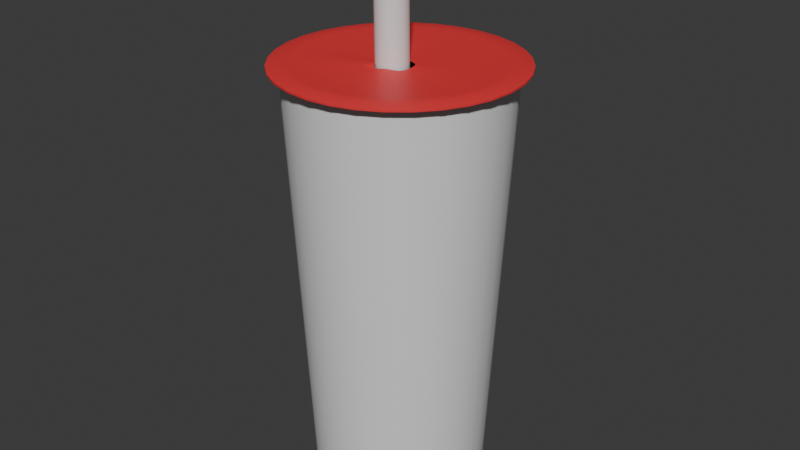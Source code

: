 # Source: milktea.blend  (saved by Blender 4.1.24; exported with 4.5.12 LTS)
import bpy
from mathutils import Matrix  # noqa: F401  (used for matrix-valued properties, if any)

bpy.ops.wm.read_factory_settings(use_empty=True)
scene = bpy.context.scene
scene.name = 'Scene'

# ---- collections
col_collection = bpy.data.collections.new('Collection'); scene.collection.children.link(col_collection)

# ---- materials (node trees are filled in below, after node groups)
mat_x = bpy.data.materials.new('材质')
mat_x.use_transparent_shadow = False
mat_001 = bpy.data.materials.new('材质.001')
mat_001.use_transparent_shadow = False

# ---- material node trees
mat_x.use_nodes = True; mat_x.node_tree.nodes.clear()
_N = mat_x.node_tree.nodes; _L = mat_x.node_tree.links
n0 = _N.new('ShaderNodeBsdfPrincipled'); n0.name = '原理化BSDF'; n0.location = (10, 300)
n1 = _N.new('ShaderNodeOutputMaterial'); n1.name = '材质输出'; n1.location = (300, 300)
_L.new(n0.outputs[0], n1.inputs[0])
n1.is_active_output = True
mat_001.use_nodes = True; mat_001.node_tree.nodes.clear()
_N = mat_001.node_tree.nodes; _L = mat_001.node_tree.links
n0 = _N.new('ShaderNodeBsdfPrincipled'); n0.name = '原理化BSDF'; n0.location = (10, 300)
n0.inputs[0].default_value = (0.8003, 0.03462, 0.04121, 1.0)
n1 = _N.new('ShaderNodeOutputMaterial'); n1.name = '材质输出'; n1.location = (300, 300)
_L.new(n0.outputs[0], n1.inputs[0])
n1.is_active_output = True

# ---- world
world_world = bpy.data.worlds.new('World'); scene.world = world_world
world_world.use_nodes = True; world_world.node_tree.nodes.clear()
_N = world_world.node_tree.nodes; _L = world_world.node_tree.links
n0 = _N.new('ShaderNodeOutputWorld'); n0.name = 'World Output'; n0.location = (300, 300)
n1 = _N.new('ShaderNodeBackground'); n1.name = 'Background'; n1.location = (10, 300)
n1.inputs[0].default_value = (0.05088, 0.05088, 0.05088, 1.0)
_L.new(n1.outputs[0], n0.inputs[0])
n0.is_active_output = True
world_world.color = (0.05088, 0.05088, 0.05088)
world_world.use_sun_shadow = False
world_world.sun_shadow_jitter_overblur = 0.0

# ---- meshes
me_x = bpy.data.meshes.new('柱体')
me_x.from_pydata([(0.0, 0.2514, -0.5407), (1.597e-09, 0.314, 0.7293), (0.04905, 0.2466, -0.5407), (0.06127, 0.308, 0.7293), (0.09622, 0.2323, -0.5407), (0.1202, 0.2901, 0.7293), (0.1397, 0.2091, -0.5407), (0.1745, 0.2611, 0.7293), (0.1778, 0.1778, -0.5407), (0.2221, 0.2221, 0.7293), (0.2091, 0.1397, -0.5407), (0.2611, 0.1745, 0.7293), (0.2323, 0.09622, -0.5407), (0.2901, 0.1202, 0.7293), (0.2466, 0.04905, -0.5407), (0.308, 0.06127, 0.7293), (0.2514, 0.0, -0.5407), (0.314, 0.0, 0.7293), (0.2466, -0.04905, -0.5407), (0.308, -0.06127, 0.7293), (0.2323, -0.09622, -0.5407), (0.2901, -0.1202, 0.7293), (0.2091, -0.1397, -0.5407), (0.2611, -0.1745, 0.7293), (0.1778, -0.1778, -0.5407), (0.2221, -0.2221, 0.7293), (0.1397, -0.2091, -0.5407), (0.1745, -0.2611, 0.7293), (0.09622, -0.2323, -0.5407), (0.1202, -0.2901, 0.7293), (0.04905, -0.2466, -0.5407), (0.06127, -0.308, 0.7293), (0.0, -0.2514, -0.5407), (1.597e-09, -0.314, 0.7293), (-0.04905, -0.2466, -0.5407), (-0.06127, -0.308, 0.7293), (-0.09622, -0.2323, -0.5407), (-0.1202, -0.2901, 0.7293), (-0.1397, -0.2091, -0.5407), (-0.1745, -0.2611, 0.7293), (-0.1778, -0.1778, -0.5407), (-0.2221, -0.2221, 0.7293), (-0.2091, -0.1397, -0.5407), (-0.2611, -0.1745, 0.7293), (-0.2323, -0.09622, -0.5407), (-0.2901, -0.1202, 0.7293), (-0.2466, -0.04905, -0.5407), (-0.308, -0.06127, 0.7293), (-0.2514, 0.0, -0.5407), (-0.314, 0.0, 0.7293), (-0.2466, 0.04905, -0.5407), (-0.308, 0.06127, 0.7293), (-0.2323, 0.09622, -0.5407), (-0.2901, 0.1202, 0.7293), (-0.2091, 0.1397, -0.5407), (-0.2611, 0.1745, 0.7293), (-0.1778, 0.1778, -0.5407), (-0.2221, 0.2221, 0.7293), (-0.1397, 0.2091, -0.5407), (-0.1745, 0.2611, 0.7293), (-0.09622, 0.2323, -0.5407), (-0.1202, 0.2901, 0.7293), (-0.04905, 0.2466, -0.5407), (-0.06127, 0.308, 0.7293), (0.02171, 0.009678, 0.7419), (0.01189, 0.01079, 0.7405), (0.0305, 0.007042, 0.7419), (0.03904, 0.004026, 0.7418), (0.04746, 4.803e-05, 0.7424), (0.05532, -0.006165, 0.7433), (0.06096, -0.01611, 0.7437), (0.06391, -0.02827, 0.7434), (0.06416, -0.04063, 0.7427), (0.06289, -0.05136, 0.7425), (0.05993, -0.06111, 0.7425), (0.05467, -0.0701, 0.7429), (0.04641, -0.07798, 0.7445), (0.03646, -0.08445, 0.7463), (0.02647, -0.08926, 0.7471), (0.01771, -0.09221, 0.7463), (0.009638, -0.09321, 0.7445), (0.001292, -0.09221, 0.7429), (-0.007395, -0.08926, 0.743), (-0.01394, -0.08445, 0.7449), (-0.019, -0.07798, 0.7471), (-0.02411, -0.0701, 0.7481), (-0.03027, -0.06111, 0.7471), (-0.03605, -0.05136, 0.7449), (-0.0395, -0.04121, 0.743), (-0.03958, -0.03139, 0.7423), (-0.03848, -0.02292, 0.7412), (-0.03584, -0.01543, 0.7395), (-0.03044, -0.008287, 0.7373), (-0.02149, -0.001076, 0.736), (-0.01032, 0.005232, 0.7364), (0.00128, 0.009466, 0.7383), (0.0675, 0.3394, 0.7318), (1.445e-09, 0.346, 0.7318), (0.1324, 0.3197, 0.7318), (0.1922, 0.2877, 0.7318), (0.2447, 0.2447, 0.7318), (0.2877, 0.1922, 0.7318), (0.3197, 0.1324, 0.7318), (0.3394, 0.0675, 0.7318), (0.346, 0.0, 0.7318), (0.3394, -0.0675, 0.7318), (0.3197, -0.1324, 0.7318), (0.2877, -0.1922, 0.7318), (0.2447, -0.2447, 0.7318), (0.1922, -0.2877, 0.7318), (0.1324, -0.3197, 0.7318), (0.0675, -0.3394, 0.7318), (1.445e-09, -0.346, 0.7318), (-0.0675, -0.3394, 0.7318), (-0.1324, -0.3197, 0.7318), (-0.1922, -0.2877, 0.7318), (-0.2447, -0.2447, 0.7318), (-0.2877, -0.1922, 0.7318), (-0.3197, -0.1324, 0.7318), (-0.3394, -0.0675, 0.7318), (-0.346, 0.0, 0.7318), (-0.3394, 0.0675, 0.7318), (-0.3197, 0.1324, 0.7318), (-0.2877, 0.1922, 0.7318), (-0.2447, 0.2447, 0.7318), (-0.1922, 0.2877, 0.7318), (-0.1324, 0.3197, 0.7318), (-0.0675, 0.3394, 0.7318), (0.0675, 0.3394, 0.7365), (1.486e-09, 0.346, 0.7365), (0.1324, 0.3197, 0.7365), (0.1922, 0.2877, 0.7365), (0.2447, 0.2447, 0.7365), (0.2877, 0.1922, 0.7365), (0.3197, 0.1324, 0.7365), (0.3394, 0.0675, 0.7365), (0.346, 0.0, 0.7365), (0.3394, -0.0675, 0.7365), (0.3197, -0.1324, 0.7365), (0.2877, -0.1922, 0.7365), (0.2447, -0.2447, 0.7365), (0.1922, -0.2877, 0.7365), (0.1324, -0.3197, 0.7365), (0.0675, -0.3394, 0.7365), (1.486e-09, -0.346, 0.7365), (-0.0675, -0.3394, 0.7365), (-0.1324, -0.3197, 0.7365), (-0.1922, -0.2877, 0.7365), (-0.2447, -0.2447, 0.7365), (-0.2877, -0.1922, 0.7365), (-0.3197, -0.1324, 0.7365), (-0.3394, -0.0675, 0.7365), (-0.346, 0.0, 0.7365), (-0.3394, 0.0675, 0.7365), (-0.3197, 0.1324, 0.7365), (-0.2877, 0.1922, 0.7365), (-0.2447, 0.2447, 0.7365), (-0.1922, 0.2877, 0.7365), (-0.1324, 0.3197, 0.7365), (-0.0675, 0.3394, 0.7365), (0.06127, 0.308, 0.7442), (1.638e-09, 0.314, 0.7442), (0.1202, 0.2901, 0.7442), (0.1745, 0.2611, 0.7442), (0.2221, 0.2221, 0.7442), (0.2611, 0.1745, 0.7442), (0.2901, 0.1202, 0.7442), (0.308, 0.06127, 0.7442), (0.314, 0.0, 0.7442), (0.308, -0.06127, 0.7442), (0.2901, -0.1202, 0.7442), (0.2611, -0.1745, 0.7442), (0.2221, -0.2221, 0.7442), (0.1745, -0.2611, 0.7442), (0.1202, -0.2901, 0.7442), (0.06127, -0.308, 0.7442), (1.638e-09, -0.314, 0.7442), (-0.06127, -0.308, 0.7442), (-0.1202, -0.2901, 0.7442), (-0.1745, -0.2611, 0.7442), (-0.2221, -0.2221, 0.7442), (-0.2611, -0.1745, 0.7442), (-0.2901, -0.1202, 0.7442), (-0.308, -0.06127, 0.7442), (-0.314, 0.0, 0.7442), (-0.308, 0.06127, 0.7442), (-0.2901, 0.1202, 0.7442), (-0.2611, 0.1745, 0.7442), (-0.2221, 0.2221, 0.7442), (-0.1745, 0.2611, 0.7442), (-0.1202, 0.2901, 0.7442), (-0.06127, 0.308, 0.7442), (0.02171, 0.009678, 0.7419), (0.01189, 0.01079, 0.7405), (0.0305, 0.007042, 0.7419), (0.03904, 0.004026, 0.7418), (0.04746, 4.803e-05, 0.7424), (0.05532, -0.006165, 0.7433), (0.06096, -0.01611, 0.7437), (0.06391, -0.02827, 0.7434), (0.06416, -0.04063, 0.7427), (0.06289, -0.05136, 0.7425), (0.05993, -0.06111, 0.7425), (0.05467, -0.0701, 0.7429), (0.04641, -0.07798, 0.7445), (0.03646, -0.08445, 0.7463), (0.02647, -0.08926, 0.7471), (0.01771, -0.09221, 0.7463), (0.009638, -0.09321, 0.7445), (0.001292, -0.09221, 0.7429), (-0.007395, -0.08926, 0.743), (-0.01394, -0.08445, 0.7449), (-0.019, -0.07798, 0.7471), (-0.02411, -0.0701, 0.7481), (-0.03027, -0.06111, 0.7471), (-0.03605, -0.05136, 0.7449), (-0.0395, -0.04121, 0.743), (-0.03958, -0.03139, 0.7423), (-0.03848, -0.02292, 0.7412), (-0.03584, -0.01543, 0.7395), (-0.03044, -0.008287, 0.7373), (-0.02149, -0.001076, 0.736), (-0.01032, 0.005232, 0.7364), (0.00128, 0.009466, 0.7383), (0.001198, 0.2835, 0.7442), (0.05732, 0.278, 0.7442), (0.1113, 0.2616, 0.7442), (0.161, 0.235, 0.7442), (0.2046, 0.1992, 0.7442), (0.2404, 0.1557, 0.7442), (0.267, 0.1059, 0.7442), (0.2833, 0.05197, 0.7442), (0.2888, -0.004152, 0.7442), (0.2833, -0.06027, 0.7442), (0.267, -0.1142, 0.7442), (0.2404, -0.164, 0.7442), (0.2046, -0.2075, 0.7442), (0.161, -0.2433, 0.7442), (0.1113, -0.2699, 0.7442), (0.05732, -0.2863, 0.7442), (0.001198, -0.2918, 0.7442), (-0.05492, -0.2863, 0.7442), (-0.1089, -0.2699, 0.7442), (-0.1586, -0.2433, 0.7442), (-0.2022, -0.2075, 0.7442), (-0.238, -0.164, 0.7442), (-0.2646, -0.1142, 0.7442), (-0.2809, -0.06027, 0.7442), (-0.2865, -0.004152, 0.7442), (-0.2809, 0.05197, 0.7442), (-0.2646, 0.1059, 0.7442), (-0.238, 0.1557, 0.7442), (-0.2022, 0.1992, 0.7442), (-0.1586, 0.235, 0.7442), (-0.1089, 0.2616, 0.7442), (-0.05492, 0.278, 0.7442), (0.002483, 0.2507, 0.7425), (0.05307, 0.2457, 0.7425), (0.1017, 0.231, 0.7425), (0.1466, 0.207, 0.7425), (0.1858, 0.1748, 0.7425), (0.2181, 0.1355, 0.7425), (0.2421, 0.09063, 0.7425), (0.2568, 0.04198, 0.7425), (0.2618, -0.008607, 0.7425), (0.2568, -0.0592, 0.7425), (0.2421, -0.1078, 0.7425), (0.2181, -0.1527, 0.7425), (0.1858, -0.192, 0.7425), (0.1466, -0.2242, 0.7425), (0.1017, -0.2482, 0.7425), (0.05307, -0.2629, 0.7425), (0.002483, -0.2679, 0.7425), (-0.04811, -0.2629, 0.7425), (-0.09675, -0.2482, 0.7425), (-0.1416, -0.2242, 0.7425), (-0.1809, -0.192, 0.7425), (-0.2131, -0.1527, 0.7425), (-0.2371, -0.1078, 0.7425), (-0.2519, -0.0592, 0.7425), (-0.2568, -0.008607, 0.7425), (-0.2519, 0.04198, 0.7425), (-0.2371, 0.09063, 0.7425), (-0.2131, 0.1355, 0.7425), (-0.1809, 0.1748, 0.7425), (-0.1416, 0.207, 0.7425), (-0.09675, 0.231, 0.7425), (-0.04811, 0.2457, 0.7425), (0.01077, 0.03942, 0.7425), (0.02574, 0.03794, 0.7425), (0.04013, 0.03358, 0.7425), (0.05317, 0.02641, 0.7424), (0.06447, 0.01698, 0.7422), (0.07439, 0.005993, 0.7425), (0.08185, -0.007365, 0.7427), (0.08605, -0.02232, 0.7425), (0.08751, -0.03732, 0.7425), (0.08603, -0.05229, 0.7425), (0.08167, -0.06669, 0.7425), (0.07457, -0.07996, 0.7425), (0.0649, -0.09159, 0.7426), (0.05205, -0.1011, 0.7437), (0.03798, -0.1082, 0.7444), (0.02428, -0.1126, 0.7438), (0.01057, -0.1141, 0.7427), (-0.004204, -0.1126, 0.7425), (-0.0186, -0.1082, 0.7425), (-0.03139, -0.1011, 0.7429), (-0.04166, -0.09159, 0.7439), (-0.05098, -0.07996, 0.7441), (-0.05929, -0.06669, 0.7432), (-0.0645, -0.05229, 0.7425), (-0.06597, -0.03732, 0.7425), (-0.0645, -0.02235, 0.7425), (-0.06015, -0.007969, 0.7425), (-0.05356, 0.004956, 0.7422), (-0.04423, 0.01644, 0.7421), (-0.03215, 0.02629, 0.742), (-0.0186, 0.03358, 0.7419), (-0.004204, 0.03794, 0.7422), (0.01133, 0.0251, 0.7416), (0.02389, 0.02387, 0.7425), (0.03537, 0.02001, 0.7422), (0.04571, 0.0147, 0.7418), (0.05575, 0.008822, 0.7422), (0.06483, 0.0006122, 0.743), (0.07151, -0.01123, 0.7433), (0.07508, -0.02527, 0.743), (0.07572, -0.03923, 0.7425), (0.07446, -0.05183, 0.7425), (0.0708, -0.0639, 0.7425), (0.06484, -0.07503, 0.7425), (0.05564, -0.08478, 0.7436), (0.04385, -0.09279, 0.7453), (0.03167, -0.09874, 0.7462), (0.02057, -0.1024, 0.7454), (0.01004, -0.1036, 0.7436), (-0.001248, -0.1024, 0.7425), (-0.01317, -0.09874, 0.7426), (-0.02234, -0.09279, 0.7441), (-0.02957, -0.08478, 0.7461), (-0.03674, -0.07503, 0.7468), (-0.04438, -0.0639, 0.7454), (-0.05064, -0.05183, 0.7434), (-0.05304, -0.03927, 0.7425), (-0.05184, -0.02674, 0.7425), (-0.0494, -0.0155, 0.7418), (-0.04519, -0.005574, 0.7408), (-0.0379, 0.003684, 0.7394), (-0.02714, 0.01238, 0.7385), (-0.01423, 0.01956, 0.7388), (-0.00123, 0.02387, 0.7401)], [], [(0, 1, 3, 2), (2, 3, 5, 4), (4, 5, 7, 6), (6, 7, 9, 8), (8, 9, 11, 10), (10, 11, 13, 12), (12, 13, 15, 14), (14, 15, 17, 16), (16, 17, 19, 18), (18, 19, 21, 20), (20, 21, 23, 22), (22, 23, 25, 24), (24, 25, 27, 26), (26, 27, 29, 28), (28, 29, 31, 30), (30, 31, 33, 32), (32, 33, 35, 34), (34, 35, 37, 36), (36, 37, 39, 38), (38, 39, 41, 40), (40, 41, 43, 42), (42, 43, 45, 44), (44, 45, 47, 46), (46, 47, 49, 48), (48, 49, 51, 50), (50, 51, 53, 52), (52, 53, 55, 54), (54, 55, 57, 56), (56, 57, 59, 58), (58, 59, 61, 60), (23, 21, 106, 107), (60, 61, 63, 62), (62, 63, 1, 0), (0, 2, 4, 6, 8, 10, 12, 14, 16, 18, 20, 22, 24, 26, 28, 30, 32, 34, 36, 38, 40, 42, 44, 46, 48, 50, 52, 54, 56, 58, 60, 62), (88, 87, 215, 216), (174, 175, 143, 142), (5, 3, 96, 98), (57, 55, 123, 124), (173, 174, 142, 141), (39, 37, 114, 115), (172, 173, 141, 140), (21, 19, 105, 106), (171, 172, 140, 139), (55, 53, 122, 123), (170, 171, 139, 138), (3, 1, 97, 96), (37, 35, 113, 114), (169, 170, 138, 137), (19, 17, 104, 105), (168, 169, 137, 136), (53, 51, 121, 122), (167, 168, 136, 135), (35, 33, 112, 113), (166, 167, 135, 134), (17, 15, 103, 104), (165, 166, 134, 133), (191, 161, 129, 159), (51, 49, 120, 121), (164, 165, 133, 132), (190, 191, 159, 158), (33, 31, 111, 112), (163, 164, 132, 131), (189, 190, 158, 157), (15, 13, 102, 103), (162, 163, 131, 130), (188, 189, 157, 156), (115, 114, 146, 147), (124, 123, 155, 156), (102, 101, 133, 134), (111, 110, 142, 143), (120, 119, 151, 152), (98, 96, 128, 130), (107, 106, 138, 139), (116, 115, 147, 148), (125, 124, 156, 157), (103, 102, 134, 135), (112, 111, 143, 144), (121, 120, 152, 153), (99, 98, 130, 131), (108, 107, 139, 140), (117, 116, 148, 149), (126, 125, 157, 158), (104, 103, 135, 136), (113, 112, 144, 145), (122, 121, 153, 154), (100, 99, 131, 132), (109, 108, 140, 141), (118, 117, 149, 150), (127, 126, 158, 159), (105, 104, 136, 137), (114, 113, 145, 146), (123, 122, 154, 155), (101, 100, 132, 133), (110, 109, 141, 142), (119, 118, 150, 151), (96, 97, 129, 128), (97, 127, 159, 129), (106, 105, 137, 138), (175, 176, 144, 143), (41, 39, 115, 116), (176, 177, 145, 144), (59, 57, 124, 125), (7, 5, 98, 99), (177, 178, 146, 145), (25, 23, 107, 108), (178, 179, 147, 146), (43, 41, 116, 117), (179, 180, 148, 147), (61, 59, 125, 126), (9, 7, 99, 100), (180, 181, 149, 148), (27, 25, 108, 109), (181, 182, 150, 149), (45, 43, 117, 118), (182, 183, 151, 150), (63, 61, 126, 127), (11, 9, 100, 101), (183, 184, 152, 151), (29, 27, 109, 110), (184, 185, 153, 152), (47, 45, 118, 119), (185, 186, 154, 153), (1, 63, 127, 97), (13, 11, 101, 102), (186, 187, 155, 154), (161, 160, 128, 129), (31, 29, 110, 111), (187, 188, 156, 155), (160, 162, 130, 128), (49, 47, 119, 120), (224, 225, 160, 161), (225, 226, 162, 160), (226, 227, 163, 162), (227, 228, 164, 163), (228, 229, 165, 164), (229, 230, 166, 165), (230, 231, 167, 166), (231, 232, 168, 167), (232, 233, 169, 168), (233, 234, 170, 169), (234, 235, 171, 170), (235, 236, 172, 171), (236, 237, 173, 172), (237, 238, 174, 173), (238, 239, 175, 174), (239, 240, 176, 175), (240, 241, 177, 176), (241, 242, 178, 177), (242, 243, 179, 178), (243, 244, 180, 179), (244, 245, 181, 180), (245, 246, 182, 181), (246, 247, 183, 182), (247, 248, 184, 183), (248, 249, 185, 184), (249, 250, 186, 185), (250, 251, 187, 186), (251, 252, 188, 187), (252, 253, 189, 188), (253, 254, 190, 189), (254, 255, 191, 190), (255, 224, 161, 191), (75, 74, 202, 203), (89, 88, 216, 217), (76, 75, 203, 204), (90, 89, 217, 218), (77, 76, 204, 205), (91, 90, 218, 219), (78, 77, 205, 206), (64, 65, 193, 192), (92, 91, 219, 220), (79, 78, 206, 207), (66, 64, 192, 194), (93, 92, 220, 221), (80, 79, 207, 208), (67, 66, 194, 195), (94, 93, 221, 222), (81, 80, 208, 209), (68, 67, 195, 196), (95, 94, 222, 223), (82, 81, 209, 210), (69, 68, 196, 197), (65, 95, 223, 193), (83, 82, 210, 211), (70, 69, 197, 198), (84, 83, 211, 212), (71, 70, 198, 199), (85, 84, 212, 213), (72, 71, 199, 200), (86, 85, 213, 214), (73, 72, 200, 201), (87, 86, 214, 215), (74, 73, 201, 202), (287, 256, 224, 255), (286, 287, 255, 254), (285, 286, 254, 253), (284, 285, 253, 252), (283, 284, 252, 251), (282, 283, 251, 250), (281, 282, 250, 249), (280, 281, 249, 248), (279, 280, 248, 247), (278, 279, 247, 246), (277, 278, 246, 245), (276, 277, 245, 244), (275, 276, 244, 243), (274, 275, 243, 242), (273, 274, 242, 241), (272, 273, 241, 240), (271, 272, 240, 239), (270, 271, 239, 238), (269, 270, 238, 237), (268, 269, 237, 236), (267, 268, 236, 235), (266, 267, 235, 234), (265, 266, 234, 233), (264, 265, 233, 232), (263, 264, 232, 231), (262, 263, 231, 230), (261, 262, 230, 229), (260, 261, 229, 228), (259, 260, 228, 227), (258, 259, 227, 226), (257, 258, 226, 225), (256, 257, 225, 224), (288, 289, 257, 256), (289, 290, 258, 257), (290, 291, 259, 258), (291, 292, 260, 259), (292, 293, 261, 260), (293, 294, 262, 261), (294, 295, 263, 262), (295, 296, 264, 263), (296, 297, 265, 264), (297, 298, 266, 265), (298, 299, 267, 266), (299, 300, 268, 267), (300, 301, 269, 268), (301, 302, 270, 269), (302, 303, 271, 270), (303, 304, 272, 271), (304, 305, 273, 272), (305, 306, 274, 273), (306, 307, 275, 274), (307, 308, 276, 275), (308, 309, 277, 276), (309, 310, 278, 277), (310, 311, 279, 278), (311, 312, 280, 279), (312, 313, 281, 280), (313, 314, 282, 281), (314, 315, 283, 282), (315, 316, 284, 283), (316, 317, 285, 284), (317, 318, 286, 285), (318, 319, 287, 286), (319, 288, 256, 287), (351, 320, 288, 319), (350, 351, 319, 318), (349, 350, 318, 317), (348, 349, 317, 316), (347, 348, 316, 315), (346, 347, 315, 314), (345, 346, 314, 313), (344, 345, 313, 312), (343, 344, 312, 311), (342, 343, 311, 310), (341, 342, 310, 309), (340, 341, 309, 308), (339, 340, 308, 307), (338, 339, 307, 306), (337, 338, 306, 305), (336, 337, 305, 304), (335, 336, 304, 303), (334, 335, 303, 302), (333, 334, 302, 301), (332, 333, 301, 300), (331, 332, 300, 299), (330, 331, 299, 298), (329, 330, 298, 297), (328, 329, 297, 296), (327, 328, 296, 295), (326, 327, 295, 294), (325, 326, 294, 293), (324, 325, 293, 292), (323, 324, 292, 291), (322, 323, 291, 290), (321, 322, 290, 289), (320, 321, 289, 288), (65, 64, 321, 320), (64, 66, 322, 321), (66, 67, 323, 322), (67, 68, 324, 323), (68, 69, 325, 324), (69, 70, 326, 325), (70, 71, 327, 326), (71, 72, 328, 327), (72, 73, 329, 328), (73, 74, 330, 329), (74, 75, 331, 330), (75, 76, 332, 331), (76, 77, 333, 332), (77, 78, 334, 333), (78, 79, 335, 334), (79, 80, 336, 335), (80, 81, 337, 336), (81, 82, 338, 337), (82, 83, 339, 338), (83, 84, 340, 339), (84, 85, 341, 340), (85, 86, 342, 341), (86, 87, 343, 342), (87, 88, 344, 343), (88, 89, 345, 344), (89, 90, 346, 345), (90, 91, 347, 346), (91, 92, 348, 347), (92, 93, 349, 348), (93, 94, 350, 349), (94, 95, 351, 350), (95, 65, 320, 351)])
me_x.polygons.foreach_set('use_smooth', [True] * 321)
me_x.polygons.foreach_set('material_index', [0, 0, 0, 0, 0, 0, 0, 0, 0, 0, 0, 0, 0, 0, 0, 0, 0, 0, 0, 0, 0, 0, 0, 0, 0, 0, 0, 0, 0, 0, 1, 0, 0, 0, 0, 1, 1, 1, 1, 1, 1, 1, 1, 1, 1, 1, 1, 1, 1, 1, 1, 1, 1, 1, 1, 1, 1, 1, 1, 1, 1, 1, 1, 1, 1, 1, 1, 1, 1, 1, 1, 1, 1, 1, 1, 1, 1, 1, 1, 1, 1, 1, 1, 1, 1, 1, 1, 1, 1, 1, 1, 1, 1, 1, 1, 1, 1, 1, 1, 1, 1, 1, 1, 1, 1, 1, 1, 1, 1, 1, 1, 1, 1, 1, 1, 1, 1, 1, 1, 1, 1, 1, 1, 1, 1, 1, 1, 1, 1, 1, 1, 1, 1, 1, 1, 1, 1, 1, 1, 1, 1, 1, 1, 1, 1, 1, 1, 1, 1, 1, 1, 1, 1, 1, 1, 1, 1, 1, 1, 1, 1, 1, 0, 0, 0, 0, 0, 0, 0, 0, 0, 0, 0, 0, 0, 0, 0, 0, 0, 0, 0, 0, 0, 0, 0, 0, 0, 0, 0, 0, 0, 0, 0, 1, 1, 1, 1, 1, 1, 1, 1, 1, 1, 1, 1, 1, 1, 1, 1, 1, 1, 1, 1, 1, 1, 1, 1, 1, 1, 1, 1, 1, 1, 1, 1, 1, 1, 1, 1, 1, 1, 1, 1, 1, 1, 1, 1, 1, 1, 1, 1, 1, 1, 1, 1, 1, 1, 1, 1, 1, 1, 1, 1, 1, 1, 1, 1, 1, 1, 1, 1, 1, 1, 1, 1, 1, 1, 1, 1, 1, 1, 1, 1, 1, 1, 1, 1, 1, 1, 1, 1, 1, 1, 1, 1, 1, 1, 1, 1, 1, 1, 1, 1, 1, 1, 1, 1, 1, 1, 1, 1, 1, 1, 1, 1, 1, 1, 1, 1, 1, 1, 1, 1, 1, 1, 1, 1, 1, 1, 1, 1])
_uv = me_x.uv_layers.new(name='UV 贴图')
_uv.uv.foreach_set('vector', [1.0, 0.5, 1.0, 1.0, 0.9688, 1.0, 0.9688, 0.5, 0.9688, 0.5, 0.9688, 1.0, 0.9375, 1.0, 0.9375, 0.5, 0.9375, 0.5, 0.9375, 1.0, 0.9062, 1.0, 0.9062, 0.5, 0.9062, 0.5, 0.9062, 1.0, 0.875, 1.0, 0.875, 0.5, 0.875, 0.5, 0.875, 1.0, 0.8438, 1.0, 0.8438, 0.5, 0.8438, 0.5, 0.8438, 1.0, 0.8125, 1.0, 0.8125, 0.5, 0.8125, 0.5, 0.8125, 1.0, 0.7812, 1.0, 0.7812, 0.5, 0.7812, 0.5, 0.7812, 1.0, 0.75, 1.0, 0.75, 0.5, 0.75, 0.5, 0.75, 1.0, 0.7188, 1.0, 0.7188, 0.5, 0.7188, 0.5, 0.7188, 1.0, 0.6875, 1.0, 0.6875, 0.5, 0.6875, 0.5, 0.6875, 1.0, 0.6562, 1.0, 0.6562, 0.5, 0.6562, 0.5, 0.6562, 1.0, 0.625, 1.0, 0.625, 0.5, 0.625, 0.5, 0.625, 1.0, 0.5938, 1.0, 0.5938, 0.5, 0.5938, 0.5, 0.5938, 1.0, 0.5625, 1.0, 0.5625, 0.5, 0.5625, 0.5, 0.5625, 1.0, 0.5312, 1.0, 0.5312, 0.5, 0.5312, 0.5, 0.5312, 1.0, 0.5, 1.0, 0.5, 0.5, 0.5, 0.5, 0.5, 1.0, 0.4688, 1.0, 0.4688, 0.5, 0.4688, 0.5, 0.4688, 1.0, 0.4375, 1.0, 0.4375, 0.5, 0.4375, 0.5, 0.4375, 1.0, 0.4062, 1.0, 0.4062, 0.5, 0.4062, 0.5, 0.4062, 1.0, 0.375, 1.0, 0.375, 0.5, 0.375, 0.5, 0.375, 1.0, 0.3438, 1.0, 0.3438, 0.5, 0.3438, 0.5, 0.3438, 1.0, 0.3125, 1.0, 0.3125, 0.5, 0.3125, 0.5, 0.3125, 1.0, 0.2812, 1.0, 0.2812, 0.5, 0.2812, 0.5, 0.2812, 1.0, 0.25, 1.0, 0.25, 0.5, 0.25, 0.5, 0.25, 1.0, 0.2188, 1.0, 0.2188, 0.5, 0.2188, 0.5, 0.2188, 1.0, 0.1875, 1.0, 0.1875, 0.5, 0.1875, 0.5, 0.1875, 1.0, 0.1562, 1.0, 0.1562, 0.5, 0.1562, 0.5, 0.1562, 1.0, 0.125, 1.0, 0.125, 0.5, 0.125, 0.5, 0.125, 1.0, 0.09375, 1.0, 0.09375, 0.5, 0.09375, 0.5, 0.09375, 1.0, 0.0625, 1.0, 0.0625, 0.5, 0.6562, 1.0, 0.6875, 1.0, 0.6875, 1.0, 0.6562, 1.0, 0.0625, 0.5, 0.0625, 1.0, 0.03125, 1.0, 0.03125, 0.5, 0.03125, 0.5, 0.03125, 1.0, 0.0, 1.0, 0.0, 0.5, 0.75, 0.49, 0.7968, 0.4854, 0.8418, 0.4717, 0.8833, 0.4496, 0.9197, 0.4197, 0.9496, 0.3833, 0.9717, 0.3418, 0.9854, 0.2968, 0.99, 0.25, 0.9854, 0.2032, 0.9717, 0.1582, 0.9496, 0.1167, 0.9197, 0.08029, 0.8833, 0.05045, 0.8418, 0.02827, 0.7968, 0.01461, 0.75, 0.01, 0.7032, 0.01461, 0.6582, 0.02827, 0.6167, 0.05045, 0.5803, 0.08029, 0.5504, 0.1167, 0.5283, 0.1582, 0.5146, 0.2032, 0.51, 0.25, 0.5146, 0.2968, 0.5283, 0.3418, 0.5504, 0.3833, 0.5803, 0.4197, 0.6167, 0.4496, 0.6582, 0.4717, 0.7032, 0.4854, 0.2103, 0.25, 0.211, 0.2422, 0.211, 0.2422, 0.2103, 0.25, 0.3418, 0.02827, 0.2968, 0.01461, 0.2968, 0.01461, 0.3418, 0.02827, 0.9375, 1.0, 0.9688, 1.0, 0.9688, 1.0, 0.9375, 1.0, 0.125, 1.0, 0.1562, 1.0, 0.1562, 1.0, 0.125, 1.0, 0.3833, 0.05045, 0.3418, 0.02827, 0.3418, 0.02827, 0.3833, 0.05045, 0.4062, 1.0, 0.4375, 1.0, 0.4375, 1.0, 0.4062, 1.0, 0.4197, 0.08029, 0.3833, 0.05045, 0.3833, 0.05045, 0.4197, 0.08029, 0.6875, 1.0, 0.7188, 1.0, 0.7188, 1.0, 0.6875, 1.0, 0.4496, 0.1167, 0.4197, 0.08029, 0.4197, 0.08029, 0.4496, 0.1167, 0.1562, 1.0, 0.1875, 1.0, 0.1875, 1.0, 0.1562, 1.0, 0.4717, 0.1582, 0.4496, 0.1167, 0.4496, 0.1167, 0.4717, 0.1582, 0.9688, 1.0, 1.0, 1.0, 1.0, 1.0, 0.9688, 1.0, 0.4375, 1.0, 0.4688, 1.0, 0.4688, 1.0, 0.4375, 1.0, 0.4854, 0.2032, 0.4717, 0.1582, 0.4717, 0.1582, 0.4854, 0.2032, 0.7188, 1.0, 0.75, 1.0, 0.75, 1.0, 0.7188, 1.0, 0.49, 0.25, 0.4854, 0.2032, 0.4854, 0.2032, 0.49, 0.25, 0.1875, 1.0, 0.2188, 1.0, 0.2188, 1.0, 0.1875, 1.0, 0.4854, 0.2968, 0.49, 0.25, 0.49, 0.25, 0.4854, 0.2968, 0.4688, 1.0, 0.5, 1.0, 0.5, 1.0, 0.4688, 1.0, 0.4717, 0.3418, 0.4854, 0.2968, 0.4854, 0.2968, 0.4717, 0.3418, 0.75, 1.0, 0.7812, 1.0, 0.7812, 1.0, 0.75, 1.0, 0.4496, 0.3833, 0.4717, 0.3418, 0.4717, 0.3418, 0.4496, 0.3833, 0.2032, 0.4854, 0.25, 0.49, 0.25, 0.49, 0.2032, 0.4854, 0.2188, 1.0, 0.25, 1.0, 0.25, 1.0, 0.2188, 1.0, 0.4197, 0.4197, 0.4496, 0.3833, 0.4496, 0.3833, 0.4197, 0.4197, 0.1582, 0.4717, 0.2032, 0.4854, 0.2032, 0.4854, 0.1582, 0.4717, 0.5, 1.0, 0.5312, 1.0, 0.5312, 1.0, 0.5, 1.0, 0.3833, 0.4496, 0.4197, 0.4197, 0.4197, 0.4197, 0.3833, 0.4496, 0.1167, 0.4496, 0.1582, 0.4717, 0.1582, 0.4717, 0.1167, 0.4496, 0.7812, 1.0, 0.8125, 1.0, 0.8125, 1.0, 0.7812, 1.0, 0.3418, 0.4717, 0.3833, 0.4496, 0.3833, 0.4496, 0.3418, 0.4717, 0.08029, 0.4197, 0.1167, 0.4496, 0.1167, 0.4496, 0.08029, 0.4197, 0.4062, 1.0, 0.4375, 1.0, 0.4375, 1.0, 0.4062, 1.0, 0.125, 1.0, 0.1562, 1.0, 0.1562, 1.0, 0.125, 1.0, 0.8125, 1.0, 0.8438, 1.0, 0.8438, 1.0, 0.8125, 1.0, 0.5312, 1.0, 0.5625, 1.0, 0.5625, 1.0, 0.5312, 1.0, 0.25, 1.0, 0.2812, 1.0, 0.2812, 1.0, 0.25, 1.0, 0.9375, 1.0, 0.9688, 1.0, 0.9688, 1.0, 0.9375, 1.0, 0.6562, 1.0, 0.6875, 1.0, 0.6875, 1.0, 0.6562, 1.0, 0.375, 1.0, 0.4062, 1.0, 0.4062, 1.0, 0.375, 1.0, 0.09375, 1.0, 0.125, 1.0, 0.125, 1.0, 0.09375, 1.0, 0.7812, 1.0, 0.8125, 1.0, 0.8125, 1.0, 0.7812, 1.0, 0.5, 1.0, 0.5312, 1.0, 0.5312, 1.0, 0.5, 1.0, 0.2188, 1.0, 0.25, 1.0, 0.25, 1.0, 0.2188, 1.0, 0.9062, 1.0, 0.9375, 1.0, 0.9375, 1.0, 0.9062, 1.0, 0.625, 1.0, 0.6562, 1.0, 0.6562, 1.0, 0.625, 1.0, 0.3438, 1.0, 0.375, 1.0, 0.375, 1.0, 0.3438, 1.0, 0.0625, 1.0, 0.09375, 1.0, 0.09375, 1.0, 0.0625, 1.0, 0.75, 1.0, 0.7812, 1.0, 0.7812, 1.0, 0.75, 1.0, 0.4688, 1.0, 0.5, 1.0, 0.5, 1.0, 0.4688, 1.0, 0.1875, 1.0, 0.2188, 1.0, 0.2188, 1.0, 0.1875, 1.0, 0.875, 1.0, 0.9062, 1.0, 0.9062, 1.0, 0.875, 1.0, 0.5938, 1.0, 0.625, 1.0, 0.625, 1.0, 0.5938, 1.0, 0.3125, 1.0, 0.3438, 1.0, 0.3438, 1.0, 0.3125, 1.0, 0.03125, 1.0, 0.0625, 1.0, 0.0625, 1.0, 0.03125, 1.0, 0.7188, 1.0, 0.75, 1.0, 0.75, 1.0, 0.7188, 1.0, 0.4375, 1.0, 0.4688, 1.0, 0.4688, 1.0, 0.4375, 1.0, 0.1562, 1.0, 0.1875, 1.0, 0.1875, 1.0, 0.1562, 1.0, 0.8438, 1.0, 0.875, 1.0, 0.875, 1.0, 0.8438, 1.0, 0.5625, 1.0, 0.5938, 1.0, 0.5938, 1.0, 0.5625, 1.0, 0.2812, 1.0, 0.3125, 1.0, 0.3125, 1.0, 0.2812, 1.0, 0.9688, 1.0, 1.0, 1.0, 1.0, 1.0, 0.9688, 1.0, 0.0, 1.0, 0.03125, 1.0, 0.03125, 1.0, 0.0, 1.0, 0.6875, 1.0, 0.7188, 1.0, 0.7188, 1.0, 0.6875, 1.0, 0.2968, 0.01461, 0.25, 0.01, 0.25, 0.01, 0.2968, 0.01461, 0.375, 1.0, 0.4062, 1.0, 0.4062, 1.0, 0.375, 1.0, 0.25, 0.01, 0.2032, 0.01461, 0.2032, 0.01461, 0.25, 0.01, 0.09375, 1.0, 0.125, 1.0, 0.125, 1.0, 0.09375, 1.0, 0.9062, 1.0, 0.9375, 1.0, 0.9375, 1.0, 0.9062, 1.0, 0.2032, 0.01461, 0.1582, 0.02827, 0.1582, 0.02827, 0.2032, 0.01461, 0.625, 1.0, 0.6562, 1.0, 0.6562, 1.0, 0.625, 1.0, 0.1582, 0.02827, 0.1167, 0.05045, 0.1167, 0.05045, 0.1582, 0.02827, 0.3438, 1.0, 0.375, 1.0, 0.375, 1.0, 0.3438, 1.0, 0.1167, 0.05045, 0.08029, 0.08029, 0.08029, 0.08029, 0.1167, 0.05045, 0.0625, 1.0, 0.09375, 1.0, 0.09375, 1.0, 0.0625, 1.0, 0.875, 1.0, 0.9062, 1.0, 0.9062, 1.0, 0.875, 1.0, 0.08029, 0.08029, 0.05045, 0.1167, 0.05045, 0.1167, 0.08029, 0.08029, 0.5938, 1.0, 0.625, 1.0, 0.625, 1.0, 0.5938, 1.0, 0.05045, 0.1167, 0.02827, 0.1582, 0.02827, 0.1582, 0.05045, 0.1167, 0.3125, 1.0, 0.3438, 1.0, 0.3438, 1.0, 0.3125, 1.0, 0.02827, 0.1582, 0.01461, 0.2032, 0.01461, 0.2032, 0.02827, 0.1582, 0.03125, 1.0, 0.0625, 1.0, 0.0625, 1.0, 0.03125, 1.0, 0.8438, 1.0, 0.875, 1.0, 0.875, 1.0, 0.8438, 1.0, 0.01461, 0.2032, 0.01, 0.25, 0.01, 0.25, 0.01461, 0.2032, 0.5625, 1.0, 0.5938, 1.0, 0.5938, 1.0, 0.5625, 1.0, 0.01, 0.25, 0.01461, 0.2968, 0.01461, 0.2968, 0.01, 0.25, 0.2812, 1.0, 0.3125, 1.0, 0.3125, 1.0, 0.2812, 1.0, 0.01461, 0.2968, 0.02827, 0.3418, 0.02827, 0.3418, 0.01461, 0.2968, 0.0, 1.0, 0.03125, 1.0, 0.03125, 1.0, 0.0, 1.0, 0.8125, 1.0, 0.8438, 1.0, 0.8438, 1.0, 0.8125, 1.0, 0.02827, 0.3418, 0.05045, 0.3833, 0.05045, 0.3833, 0.02827, 0.3418, 0.25, 0.49, 0.2968, 0.4854, 0.2968, 0.4854, 0.25, 0.49, 0.5312, 1.0, 0.5625, 1.0, 0.5625, 1.0, 0.5312, 1.0, 0.05045, 0.3833, 0.08029, 0.4197, 0.08029, 0.4197, 0.05045, 0.3833, 0.2968, 0.4854, 0.3418, 0.4717, 0.3418, 0.4717, 0.2968, 0.4854, 0.25, 1.0, 0.2812, 1.0, 0.2812, 1.0, 0.25, 1.0, 0.25, 0.4698, 0.2929, 0.4656, 0.2968, 0.4854, 0.25, 0.49, 0.2929, 0.4656, 0.3341, 0.4531, 0.3418, 0.4717, 0.2968, 0.4854, 0.3341, 0.4531, 0.3721, 0.4328, 0.3833, 0.4496, 0.3418, 0.4717, 0.3721, 0.4328, 0.4054, 0.4054, 0.4197, 0.4197, 0.3833, 0.4496, 0.4054, 0.4054, 0.4328, 0.3721, 0.4496, 0.3833, 0.4197, 0.4197, 0.4328, 0.3721, 0.4531, 0.3341, 0.4717, 0.3418, 0.4496, 0.3833, 0.4531, 0.3341, 0.4656, 0.2929, 0.4854, 0.2968, 0.4717, 0.3418, 0.4656, 0.2929, 0.4698, 0.25, 0.49, 0.25, 0.4854, 0.2968, 0.4698, 0.25, 0.4656, 0.2071, 0.4854, 0.2032, 0.49, 0.25, 0.4656, 0.2071, 0.4531, 0.1659, 0.4717, 0.1582, 0.4854, 0.2032, 0.4531, 0.1659, 0.4328, 0.1279, 0.4496, 0.1167, 0.4717, 0.1582, 0.4328, 0.1279, 0.4054, 0.09456, 0.4197, 0.08029, 0.4496, 0.1167, 0.4054, 0.09456, 0.3721, 0.06722, 0.3833, 0.05045, 0.4197, 0.08029, 0.3721, 0.06722, 0.3341, 0.04691, 0.3418, 0.02827, 0.3833, 0.05045, 0.3341, 0.04691, 0.2929, 0.0344, 0.2968, 0.01461, 0.3418, 0.02827, 0.2929, 0.0344, 0.25, 0.03017, 0.25, 0.01, 0.2968, 0.01461, 0.25, 0.03017, 0.2071, 0.0344, 0.2032, 0.01461, 0.25, 0.01, 0.2071, 0.0344, 0.1659, 0.04691, 0.1582, 0.02827, 0.2032, 0.01461, 0.1659, 0.04691, 0.1279, 0.06722, 0.1167, 0.05045, 0.1582, 0.02827, 0.1279, 0.06722, 0.09456, 0.09456, 0.08029, 0.08029, 0.1167, 0.05045, 0.09456, 0.09456, 0.06722, 0.1279, 0.05045, 0.1167, 0.08029, 0.08029, 0.06722, 0.1279, 0.04691, 0.1659, 0.02827, 0.1582, 0.05045, 0.1167, 0.04691, 0.1659, 0.0344, 0.2071, 0.01461, 0.2032, 0.02827, 0.1582, 0.0344, 0.2071, 0.03017, 0.25, 0.01, 0.25, 0.01461, 0.2032, 0.03017, 0.25, 0.0344, 0.2929, 0.01461, 0.2968, 0.01, 0.25, 0.0344, 0.2929, 0.04691, 0.3341, 0.02827, 0.3418, 0.01461, 0.2968, 0.04691, 0.3341, 0.06722, 0.3721, 0.05045, 0.3833, 0.02827, 0.3418, 0.06722, 0.3721, 0.09456, 0.4054, 0.08029, 0.4197, 0.05045, 0.3833, 0.09456, 0.4054, 0.1279, 0.4328, 0.1167, 0.4496, 0.08029, 0.4197, 0.1279, 0.4328, 0.1659, 0.4531, 0.1582, 0.4717, 0.1167, 0.4496, 0.1659, 0.4531, 0.2071, 0.4656, 0.2032, 0.4854, 0.1582, 0.4717, 0.2071, 0.4656, 0.25, 0.4698, 0.25, 0.49, 0.2032, 0.4854, 0.283, 0.2279, 0.2867, 0.2348, 0.2867, 0.2348, 0.283, 0.2279, 0.211, 0.2578, 0.2103, 0.25, 0.2103, 0.25, 0.211, 0.2578, 0.2781, 0.2219, 0.283, 0.2279, 0.283, 0.2279, 0.2781, 0.2219, 0.2133, 0.2652, 0.211, 0.2578, 0.211, 0.2578, 0.2133, 0.2652, 0.2721, 0.217, 0.2781, 0.2219, 0.2781, 0.2219, 0.2721, 0.217, 0.217, 0.2721, 0.2133, 0.2652, 0.2133, 0.2652, 0.217, 0.2721, 0.2652, 0.2133, 0.2721, 0.217, 0.2721, 0.217, 0.2652, 0.2133, 0.2578, 0.289, 0.25, 0.2897, 0.25, 0.2897, 0.2578, 0.289, 0.2219, 0.2781, 0.217, 0.2721, 0.217, 0.2721, 0.2219, 0.2781, 0.2578, 0.211, 0.2652, 0.2133, 0.2652, 0.2133, 0.2578, 0.211, 0.2652, 0.2867, 0.2578, 0.289, 0.2578, 0.289, 0.2652, 0.2867, 0.2279, 0.283, 0.2219, 0.2781, 0.2219, 0.2781, 0.2279, 0.283, 0.25, 0.2103, 0.2578, 0.211, 0.2578, 0.211, 0.25, 0.2103, 0.2721, 0.283, 0.2652, 0.2867, 0.2652, 0.2867, 0.2721, 0.283, 0.2348, 0.2867, 0.2279, 0.283, 0.2279, 0.283, 0.2348, 0.2867, 0.2422, 0.211, 0.25, 0.2103, 0.25, 0.2103, 0.2422, 0.211, 0.2781, 0.2781, 0.2721, 0.283, 0.2721, 0.283, 0.2781, 0.2781, 0.2422, 0.289, 0.2348, 0.2867, 0.2348, 0.2867, 0.2422, 0.289, 0.2348, 0.2133, 0.2422, 0.211, 0.2422, 0.211, 0.2348, 0.2133, 0.283, 0.2721, 0.2781, 0.2781, 0.2781, 0.2781, 0.283, 0.2721, 0.25, 0.2897, 0.2422, 0.289, 0.2422, 0.289, 0.25, 0.2897, 0.2279, 0.217, 0.2348, 0.2133, 0.2348, 0.2133, 0.2279, 0.217, 0.2867, 0.2652, 0.283, 0.2721, 0.283, 0.2721, 0.2867, 0.2652, 0.2219, 0.2219, 0.2279, 0.217, 0.2279, 0.217, 0.2219, 0.2219, 0.289, 0.2578, 0.2867, 0.2652, 0.2867, 0.2652, 0.289, 0.2578, 0.217, 0.2279, 0.2219, 0.2219, 0.2219, 0.2219, 0.217, 0.2279, 0.2897, 0.25, 0.289, 0.2578, 0.289, 0.2578, 0.2897, 0.25, 0.2133, 0.2348, 0.217, 0.2279, 0.217, 0.2279, 0.2133, 0.2348, 0.289, 0.2422, 0.2897, 0.25, 0.2897, 0.25, 0.289, 0.2422, 0.211, 0.2422, 0.2133, 0.2348, 0.2133, 0.2348, 0.211, 0.2422, 0.2867, 0.2348, 0.289, 0.2422, 0.289, 0.2422, 0.2867, 0.2348, 0.2113, 0.4444, 0.25, 0.4482, 0.25, 0.4698, 0.2071, 0.4656, 0.1742, 0.4331, 0.2113, 0.4444, 0.2071, 0.4656, 0.1659, 0.4531, 0.1399, 0.4148, 0.1742, 0.4331, 0.1659, 0.4531, 0.1279, 0.4328, 0.1099, 0.3901, 0.1399, 0.4148, 0.1279, 0.4328, 0.09456, 0.4054, 0.08522, 0.3601, 0.1099, 0.3901, 0.09456, 0.4054, 0.06722, 0.3721, 0.06691, 0.3258, 0.08522, 0.3601, 0.06722, 0.3721, 0.04691, 0.3341, 0.05563, 0.2887, 0.06691, 0.3258, 0.04691, 0.3341, 0.0344, 0.2929, 0.05182, 0.25, 0.05563, 0.2887, 0.0344, 0.2929, 0.03017, 0.25, 0.05563, 0.2113, 0.05182, 0.25, 0.03017, 0.25, 0.0344, 0.2071, 0.06691, 0.1742, 0.05563, 0.2113, 0.0344, 0.2071, 0.04691, 0.1659, 0.08522, 0.1399, 0.06691, 0.1742, 0.04691, 0.1659, 0.06722, 0.1279, 0.1099, 0.1099, 0.08522, 0.1399, 0.06722, 0.1279, 0.09456, 0.09456, 0.1399, 0.08522, 0.1099, 0.1099, 0.09456, 0.09456, 0.1279, 0.06722, 0.1742, 0.06691, 0.1399, 0.08522, 0.1279, 0.06722, 0.1659, 0.04691, 0.2113, 0.05563, 0.1742, 0.06691, 0.1659, 0.04691, 0.2071, 0.0344, 0.25, 0.05182, 0.2113, 0.05563, 0.2071, 0.0344, 0.25, 0.03017, 0.2887, 0.05563, 0.25, 0.05182, 0.25, 0.03017, 0.2929, 0.0344, 0.3258, 0.06691, 0.2887, 0.05563, 0.2929, 0.0344, 0.3341, 0.04691, 0.3601, 0.08522, 0.3258, 0.06691, 0.3341, 0.04691, 0.3721, 0.06722, 0.3901, 0.1099, 0.3601, 0.08522, 0.3721, 0.06722, 0.4054, 0.09456, 0.4148, 0.1399, 0.3901, 0.1099, 0.4054, 0.09456, 0.4328, 0.1279, 0.4331, 0.1742, 0.4148, 0.1399, 0.4328, 0.1279, 0.4531, 0.1659, 0.4444, 0.2113, 0.4331, 0.1742, 0.4531, 0.1659, 0.4656, 0.2071, 0.4482, 0.25, 0.4444, 0.2113, 0.4656, 0.2071, 0.4698, 0.25, 0.4444, 0.2887, 0.4482, 0.25, 0.4698, 0.25, 0.4656, 0.2929, 0.4331, 0.3258, 0.4444, 0.2887, 0.4656, 0.2929, 0.4531, 0.3341, 0.4148, 0.3601, 0.4331, 0.3258, 0.4531, 0.3341, 0.4328, 0.3721, 0.3901, 0.3901, 0.4148, 0.3601, 0.4328, 0.3721, 0.4054, 0.4054, 0.3601, 0.4148, 0.3901, 0.3901, 0.4054, 0.4054, 0.3721, 0.4328, 0.3258, 0.4331, 0.3601, 0.4148, 0.3721, 0.4328, 0.3341, 0.4531, 0.2887, 0.4444, 0.3258, 0.4331, 0.3341, 0.4531, 0.2929, 0.4656, 0.25, 0.4482, 0.2887, 0.4444, 0.2929, 0.4656, 0.25, 0.4698, 0.25, 0.3086, 0.2614, 0.3075, 0.2887, 0.4444, 0.25, 0.4482, 0.2614, 0.3075, 0.2724, 0.3042, 0.3258, 0.4331, 0.2887, 0.4444, 0.2724, 0.3042, 0.2826, 0.2988, 0.3601, 0.4148, 0.3258, 0.4331, 0.2826, 0.2988, 0.2915, 0.2915, 0.3901, 0.3901, 0.3601, 0.4148, 0.2915, 0.2915, 0.2988, 0.2826, 0.4148, 0.3601, 0.3901, 0.3901, 0.2988, 0.2826, 0.3042, 0.2724, 0.4331, 0.3258, 0.4148, 0.3601, 0.3042, 0.2724, 0.3075, 0.2614, 0.4444, 0.2887, 0.4331, 0.3258, 0.3075, 0.2614, 0.3086, 0.25, 0.4482, 0.25, 0.4444, 0.2887, 0.3086, 0.25, 0.3075, 0.2386, 0.4444, 0.2113, 0.4482, 0.25, 0.3075, 0.2386, 0.3042, 0.2276, 0.4331, 0.1742, 0.4444, 0.2113, 0.3042, 0.2276, 0.2988, 0.2174, 0.4148, 0.1399, 0.4331, 0.1742, 0.2988, 0.2174, 0.2915, 0.2085, 0.3901, 0.1099, 0.4148, 0.1399, 0.2915, 0.2085, 0.2826, 0.2012, 0.3601, 0.08522, 0.3901, 0.1099, 0.2826, 0.2012, 0.2724, 0.1958, 0.3258, 0.06691, 0.3601, 0.08522, 0.2724, 0.1958, 0.2614, 0.1925, 0.2887, 0.05563, 0.3258, 0.06691, 0.2614, 0.1925, 0.25, 0.1914, 0.25, 0.05182, 0.2887, 0.05563, 0.25, 0.1914, 0.2386, 0.1925, 0.2113, 0.05563, 0.25, 0.05182, 0.2386, 0.1925, 0.2276, 0.1958, 0.1742, 0.06691, 0.2113, 0.05563, 0.2276, 0.1958, 0.2174, 0.2012, 0.1399, 0.08522, 0.1742, 0.06691, 0.2174, 0.2012, 0.2085, 0.2085, 0.1099, 0.1099, 0.1399, 0.08522, 0.2085, 0.2085, 0.2012, 0.2174, 0.08522, 0.1399, 0.1099, 0.1099, 0.2012, 0.2174, 0.1958, 0.2276, 0.06691, 0.1742, 0.08522, 0.1399, 0.1958, 0.2276, 0.1925, 0.2386, 0.05563, 0.2113, 0.06691, 0.1742, 0.1925, 0.2386, 0.1914, 0.25, 0.05182, 0.25, 0.05563, 0.2113, 0.1914, 0.25, 0.1925, 0.2614, 0.05563, 0.2887, 0.05182, 0.25, 0.1925, 0.2614, 0.1958, 0.2724, 0.06691, 0.3258, 0.05563, 0.2887, 0.1958, 0.2724, 0.2012, 0.2826, 0.08522, 0.3601, 0.06691, 0.3258, 0.2012, 0.2826, 0.2085, 0.2915, 0.1099, 0.3901, 0.08522, 0.3601, 0.2085, 0.2915, 0.2174, 0.2988, 0.1399, 0.4148, 0.1099, 0.3901, 0.2174, 0.2988, 0.2276, 0.3042, 0.1742, 0.4331, 0.1399, 0.4148, 0.2276, 0.3042, 0.2386, 0.3075, 0.2113, 0.4444, 0.1742, 0.4331, 0.2386, 0.3075, 0.25, 0.3086, 0.25, 0.4482, 0.2113, 0.4444, 0.2404, 0.2982, 0.25, 0.2992, 0.25, 0.3086, 0.2386, 0.3075, 0.2312, 0.2954, 0.2404, 0.2982, 0.2386, 0.3075, 0.2276, 0.3042, 0.2227, 0.2909, 0.2312, 0.2954, 0.2276, 0.3042, 0.2174, 0.2988, 0.2152, 0.2848, 0.2227, 0.2909, 0.2174, 0.2988, 0.2085, 0.2915, 0.2091, 0.2773, 0.2152, 0.2848, 0.2085, 0.2915, 0.2012, 0.2826, 0.2046, 0.2688, 0.2091, 0.2773, 0.2012, 0.2826, 0.1958, 0.2724, 0.2018, 0.2596, 0.2046, 0.2688, 0.1958, 0.2724, 0.1925, 0.2614, 0.2008, 0.25, 0.2018, 0.2596, 0.1925, 0.2614, 0.1914, 0.25, 0.2018, 0.2404, 0.2008, 0.25, 0.1914, 0.25, 0.1925, 0.2386, 0.2046, 0.2312, 0.2018, 0.2404, 0.1925, 0.2386, 0.1958, 0.2276, 0.2091, 0.2227, 0.2046, 0.2312, 0.1958, 0.2276, 0.2012, 0.2174, 0.2152, 0.2152, 0.2091, 0.2227, 0.2012, 0.2174, 0.2085, 0.2085, 0.2227, 0.2091, 0.2152, 0.2152, 0.2085, 0.2085, 0.2174, 0.2012, 0.2312, 0.2046, 0.2227, 0.2091, 0.2174, 0.2012, 0.2276, 0.1958, 0.2404, 0.2018, 0.2312, 0.2046, 0.2276, 0.1958, 0.2386, 0.1925, 0.25, 0.2008, 0.2404, 0.2018, 0.2386, 0.1925, 0.25, 0.1914, 0.2596, 0.2018, 0.25, 0.2008, 0.25, 0.1914, 0.2614, 0.1925, 0.2688, 0.2046, 0.2596, 0.2018, 0.2614, 0.1925, 0.2724, 0.1958, 0.2773, 0.2091, 0.2688, 0.2046, 0.2724, 0.1958, 0.2826, 0.2012, 0.2848, 0.2152, 0.2773, 0.2091, 0.2826, 0.2012, 0.2915, 0.2085, 0.2909, 0.2227, 0.2848, 0.2152, 0.2915, 0.2085, 0.2988, 0.2174, 0.2954, 0.2312, 0.2909, 0.2227, 0.2988, 0.2174, 0.3042, 0.2276, 0.2982, 0.2404, 0.2954, 0.2312, 0.3042, 0.2276, 0.3075, 0.2386, 0.2992, 0.25, 0.2982, 0.2404, 0.3075, 0.2386, 0.3086, 0.25, 0.2982, 0.2596, 0.2992, 0.25, 0.3086, 0.25, 0.3075, 0.2614, 0.2954, 0.2688, 0.2982, 0.2596, 0.3075, 0.2614, 0.3042, 0.2724, 0.2909, 0.2773, 0.2954, 0.2688, 0.3042, 0.2724, 0.2988, 0.2826, 0.2848, 0.2848, 0.2909, 0.2773, 0.2988, 0.2826, 0.2915, 0.2915, 0.2773, 0.2909, 0.2848, 0.2848, 0.2915, 0.2915, 0.2826, 0.2988, 0.2688, 0.2954, 0.2773, 0.2909, 0.2826, 0.2988, 0.2724, 0.3042, 0.2596, 0.2982, 0.2688, 0.2954, 0.2724, 0.3042, 0.2614, 0.3075, 0.25, 0.2992, 0.2596, 0.2982, 0.2614, 0.3075, 0.25, 0.3086, 0.25, 0.2897, 0.2578, 0.289, 0.2596, 0.2982, 0.25, 0.2992, 0.2578, 0.289, 0.2652, 0.2867, 0.2688, 0.2954, 0.2596, 0.2982, 0.2652, 0.2867, 0.2721, 0.283, 0.2773, 0.2909, 0.2688, 0.2954, 0.2721, 0.283, 0.2781, 0.2781, 0.2848, 0.2848, 0.2773, 0.2909, 0.2781, 0.2781, 0.283, 0.2721, 0.2909, 0.2773, 0.2848, 0.2848, 0.283, 0.2721, 0.2867, 0.2652, 0.2954, 0.2688, 0.2909, 0.2773, 0.2867, 0.2652, 0.289, 0.2578, 0.2982, 0.2596, 0.2954, 0.2688, 0.289, 0.2578, 0.2897, 0.25, 0.2992, 0.25, 0.2982, 0.2596, 0.2897, 0.25, 0.289, 0.2422, 0.2982, 0.2404, 0.2992, 0.25, 0.289, 0.2422, 0.2867, 0.2348, 0.2954, 0.2312, 0.2982, 0.2404, 0.2867, 0.2348, 0.283, 0.2279, 0.2909, 0.2227, 0.2954, 0.2312, 0.283, 0.2279, 0.2781, 0.2219, 0.2848, 0.2152, 0.2909, 0.2227, 0.2781, 0.2219, 0.2721, 0.217, 0.2773, 0.2091, 0.2848, 0.2152, 0.2721, 0.217, 0.2652, 0.2133, 0.2688, 0.2046, 0.2773, 0.2091, 0.2652, 0.2133, 0.2578, 0.211, 0.2596, 0.2018, 0.2688, 0.2046, 0.2578, 0.211, 0.25, 0.2103, 0.25, 0.2008, 0.2596, 0.2018, 0.25, 0.2103, 0.2422, 0.211, 0.2404, 0.2018, 0.25, 0.2008, 0.2422, 0.211, 0.2348, 0.2133, 0.2312, 0.2046, 0.2404, 0.2018, 0.2348, 0.2133, 0.2279, 0.217, 0.2227, 0.2091, 0.2312, 0.2046, 0.2279, 0.217, 0.2219, 0.2219, 0.2152, 0.2152, 0.2227, 0.2091, 0.2219, 0.2219, 0.217, 0.2279, 0.2091, 0.2227, 0.2152, 0.2152, 0.217, 0.2279, 0.2133, 0.2348, 0.2046, 0.2312, 0.2091, 0.2227, 0.2133, 0.2348, 0.211, 0.2422, 0.2018, 0.2404, 0.2046, 0.2312, 0.211, 0.2422, 0.2103, 0.25, 0.2008, 0.25, 0.2018, 0.2404, 0.2103, 0.25, 0.211, 0.2578, 0.2018, 0.2596, 0.2008, 0.25, 0.211, 0.2578, 0.2133, 0.2652, 0.2046, 0.2688, 0.2018, 0.2596, 0.2133, 0.2652, 0.217, 0.2721, 0.2091, 0.2773, 0.2046, 0.2688, 0.217, 0.2721, 0.2219, 0.2781, 0.2152, 0.2848, 0.2091, 0.2773, 0.2219, 0.2781, 0.2279, 0.283, 0.2227, 0.2909, 0.2152, 0.2848, 0.2279, 0.283, 0.2348, 0.2867, 0.2312, 0.2954, 0.2227, 0.2909, 0.2348, 0.2867, 0.2422, 0.289, 0.2404, 0.2982, 0.2312, 0.2954, 0.2422, 0.289, 0.25, 0.2897, 0.25, 0.2992, 0.2404, 0.2982])
me_x.materials.append(mat_x)
me_x.materials.append(mat_001)
me_x.update()
me_001 = bpy.data.meshes.new('柱体.001')
me_001.from_pydata([(0.0, 0.04159, 0.5786), (0.0, 0.03975, -0.8862), (0.008113, 0.04079, 0.5786), (0.008787, 0.03888, -0.8861), (0.01591, 0.03842, 0.5786), (0.01724, 0.03632, -0.8861), (0.0231, 0.03458, 0.5786), (0.02502, 0.03216, -0.886), (0.02941, 0.02941, 0.5786), (0.03185, 0.02656, -0.8859), (0.03458, 0.0231, 0.5786), (0.03745, 0.01974, -0.8858), (0.03842, 0.01591, 0.5786), (0.04161, 0.01195, -0.8857), (0.04079, 0.008113, 0.5786), (0.04418, 0.003504, -0.8855), (0.04159, 0.0, 0.5786), (0.04504, -0.005281, -0.8854), (0.04079, -0.008113, 0.5786), (0.04418, -0.01407, -0.8852), (0.03842, -0.01591, 0.5786), (0.04161, -0.02251, -0.8851), (0.03458, -0.0231, 0.5786), (0.03745, -0.0303, -0.8849), (0.02941, -0.02941, 0.5786), (0.03185, -0.03712, -0.8848), (0.0231, -0.03458, 0.5786), (0.02502, -0.04272, -0.8847), (0.01591, -0.03842, 0.5786), (0.01724, -0.04688, -0.8846), (0.008113, -0.04079, 0.5786), (0.008787, -0.04944, -0.8846), (0.0, -0.04159, 0.5786), (0.0, -0.05031, -0.8846), (-0.008113, -0.04079, 0.5786), (-0.008787, -0.04944, -0.8846), (-0.01591, -0.03842, 0.5786), (-0.01724, -0.04688, -0.8846), (-0.0231, -0.03458, 0.5786), (-0.02502, -0.04272, -0.8847), (-0.02941, -0.02941, 0.5786), (-0.03185, -0.03712, -0.8848), (-0.03458, -0.0231, 0.5786), (-0.03745, -0.0303, -0.8849), (-0.03842, -0.01591, 0.5786), (-0.04161, -0.02251, -0.8851), (-0.04079, -0.008113, 0.5786), (-0.04418, -0.01407, -0.8852), (-0.04159, 0.0, 0.5786), (-0.04504, -0.005281, -0.8854), (-0.04079, 0.008113, 0.5786), (-0.04418, 0.003504, -0.8855), (-0.03842, 0.01591, 0.5786), (-0.04161, 0.01195, -0.8857), (-0.03458, 0.0231, 0.5786), (-0.03745, 0.01974, -0.8858), (-0.02941, 0.02941, 0.5786), (-0.03185, 0.02656, -0.8859), (-0.0231, 0.03458, 0.5786), (-0.02502, 0.03216, -0.886), (-0.01591, 0.03842, 0.5786), (-0.01724, 0.03632, -0.8861), (-0.008113, 0.04079, 0.5786), (-0.008787, 0.03888, -0.8861), (0.0, 0.04504, 0.5786), (0.008787, 0.04418, 0.5786), (0.01724, 0.04161, 0.5786), (0.02502, 0.03745, 0.5786), (0.03185, 0.03185, 0.5786), (0.03745, 0.02502, 0.5786), (0.04161, 0.01724, 0.5786), (0.04418, 0.008787, 0.5786), (0.04504, 0.0, 0.5786), (0.04418, -0.008787, 0.5786), (0.04161, -0.01724, 0.5786), (0.03745, -0.02502, 0.5786), (0.03185, -0.03185, 0.5786), (0.02502, -0.03745, 0.5786), (0.01724, -0.04161, 0.5786), (0.008787, -0.04418, 0.5786), (0.0, -0.04504, 0.5786), (-0.008787, -0.04418, 0.5786), (-0.01724, -0.04161, 0.5786), (-0.02502, -0.03745, 0.5786), (-0.03185, -0.03185, 0.5786), (-0.03745, -0.02502, 0.5786), (-0.04161, -0.01724, 0.5786), (-0.04418, -0.008787, 0.5786), (-0.04504, 0.0, 0.5786), (-0.04418, 0.008787, 0.5786), (-0.04161, 0.01724, 0.5786), (-0.03745, 0.02502, 0.5786), (-0.03185, 0.03185, 0.5786), (-0.02502, 0.03745, 0.5786), (-0.01724, 0.04161, 0.5786), (-0.008787, 0.04418, 0.5786), (-1.6e-08, 0.03602, -0.8861), (0.008113, 0.03522, -0.8861), (0.01591, 0.03286, -0.886), (0.0231, 0.02901, -0.886), (0.02941, 0.02384, -0.8859), (0.03458, 0.01754, -0.8858), (0.03842, 0.01036, -0.8856), (0.04079, 0.002558, -0.8855), (0.04159, -0.005552, -0.8854), (0.04079, -0.01366, -0.8852), (0.03842, -0.02146, -0.8851), (0.03458, -0.02865, -0.8849), (0.02941, -0.03495, -0.8848), (0.0231, -0.04012, -0.8847), (0.01591, -0.04396, -0.8847), (0.008113, -0.04633, -0.8846), (-1.6e-08, -0.04713, -0.8846), (-0.008113, -0.04633, -0.8846), (-0.01591, -0.04396, -0.8847), (-0.0231, -0.04012, -0.8847), (-0.02941, -0.03495, -0.8848), (-0.03458, -0.02865, -0.8849), (-0.03842, -0.02146, -0.8851), (-0.04079, -0.01366, -0.8852), (-0.04159, -0.005552, -0.8854), (-0.04079, 0.002558, -0.8855), (-0.03842, 0.01036, -0.8856), (-0.03458, 0.01754, -0.8858), (-0.02941, 0.02384, -0.8859), (-0.0231, 0.02901, -0.886), (-0.01591, 0.03286, -0.886), (-0.008113, 0.03522, -0.8861)], [], [(64, 1, 3, 65), (65, 3, 5, 66), (66, 5, 7, 67), (67, 7, 9, 68), (68, 9, 11, 69), (69, 11, 13, 70), (70, 13, 15, 71), (71, 15, 17, 72), (72, 17, 19, 73), (73, 19, 21, 74), (74, 21, 23, 75), (75, 23, 25, 76), (76, 25, 27, 77), (77, 27, 29, 78), (78, 29, 31, 79), (79, 31, 33, 80), (80, 33, 35, 81), (81, 35, 37, 82), (82, 37, 39, 83), (83, 39, 41, 84), (84, 41, 43, 85), (85, 43, 45, 86), (86, 45, 47, 87), (87, 47, 49, 88), (88, 49, 51, 89), (89, 51, 53, 90), (90, 53, 55, 91), (91, 55, 57, 92), (92, 57, 59, 93), (93, 59, 61, 94), (94, 61, 63, 95), (95, 63, 1, 64), (2, 4, 98, 97), (2, 0, 64, 65), (4, 2, 65, 66), (6, 4, 66, 67), (8, 6, 67, 68), (10, 8, 68, 69), (12, 10, 69, 70), (14, 12, 70, 71), (16, 14, 71, 72), (18, 16, 72, 73), (20, 18, 73, 74), (22, 20, 74, 75), (24, 22, 75, 76), (26, 24, 76, 77), (28, 26, 77, 78), (30, 28, 78, 79), (32, 30, 79, 80), (34, 32, 80, 81), (36, 34, 81, 82), (38, 36, 82, 83), (40, 38, 83, 84), (42, 40, 84, 85), (44, 42, 85, 86), (46, 44, 86, 87), (48, 46, 87, 88), (50, 48, 88, 89), (52, 50, 89, 90), (54, 52, 90, 91), (56, 54, 91, 92), (58, 56, 92, 93), (60, 58, 93, 94), (62, 60, 94, 95), (0, 62, 95, 64), (56, 58, 125, 124), (30, 32, 112, 111), (4, 6, 99, 98), (58, 60, 126, 125), (32, 34, 113, 112), (6, 8, 100, 99), (60, 62, 127, 126), (34, 36, 114, 113), (8, 10, 101, 100), (62, 0, 96, 127), (36, 38, 115, 114), (10, 12, 102, 101), (38, 40, 116, 115), (12, 14, 103, 102), (40, 42, 117, 116), (14, 16, 104, 103), (42, 44, 118, 117), (16, 18, 105, 104), (44, 46, 119, 118), (18, 20, 106, 105), (46, 48, 120, 119), (20, 22, 107, 106), (48, 50, 121, 120), (22, 24, 108, 107), (50, 52, 122, 121), (24, 26, 109, 108), (52, 54, 123, 122), (26, 28, 110, 109), (0, 2, 97, 96), (54, 56, 124, 123), (28, 30, 111, 110), (97, 98, 5, 3), (98, 99, 7, 5), (99, 100, 9, 7), (100, 101, 11, 9), (101, 102, 13, 11), (102, 103, 15, 13), (103, 104, 17, 15), (104, 105, 19, 17), (105, 106, 21, 19), (106, 107, 23, 21), (107, 108, 25, 23), (108, 109, 27, 25), (109, 110, 29, 27), (110, 111, 31, 29), (111, 112, 33, 31), (112, 113, 35, 33), (113, 114, 37, 35), (114, 115, 39, 37), (115, 116, 41, 39), (116, 117, 43, 41), (117, 118, 45, 43), (118, 119, 47, 45), (119, 120, 49, 47), (120, 121, 51, 49), (121, 122, 53, 51), (122, 123, 55, 53), (123, 124, 57, 55), (124, 125, 59, 57), (125, 126, 61, 59), (126, 127, 63, 61), (127, 96, 1, 63), (96, 97, 3, 1)])
me_001.polygons.foreach_set('use_smooth', [True] * 128)
_uv = me_001.uv_layers.new(name='UV 贴图')
_uv.uv.foreach_set('vector', [1.0, 0.5, 1.0, 1.0, 0.9688, 1.0, 0.9688, 0.5, 0.9688, 0.5, 0.9688, 1.0, 0.9375, 1.0, 0.9375, 0.5, 0.9375, 0.5, 0.9375, 1.0, 0.9062, 1.0, 0.9062, 0.5, 0.9062, 0.5, 0.9062, 1.0, 0.875, 1.0, 0.875, 0.5, 0.875, 0.5, 0.875, 1.0, 0.8438, 1.0, 0.8438, 0.5, 0.8438, 0.5, 0.8438, 1.0, 0.8125, 1.0, 0.8125, 0.5, 0.8125, 0.5, 0.8125, 1.0, 0.7812, 1.0, 0.7812, 0.5, 0.7812, 0.5, 0.7812, 1.0, 0.75, 1.0, 0.75, 0.5, 0.75, 0.5, 0.75, 1.0, 0.7188, 1.0, 0.7188, 0.5, 0.7188, 0.5, 0.7188, 1.0, 0.6875, 1.0, 0.6875, 0.5, 0.6875, 0.5, 0.6875, 1.0, 0.6562, 1.0, 0.6562, 0.5, 0.6562, 0.5, 0.6562, 1.0, 0.625, 1.0, 0.625, 0.5, 0.625, 0.5, 0.625, 1.0, 0.5938, 1.0, 0.5938, 0.5, 0.5938, 0.5, 0.5938, 1.0, 0.5625, 1.0, 0.5625, 0.5, 0.5625, 0.5, 0.5625, 1.0, 0.5312, 1.0, 0.5312, 0.5, 0.5312, 0.5, 0.5312, 1.0, 0.5, 1.0, 0.5, 0.5, 0.5, 0.5, 0.5, 1.0, 0.4688, 1.0, 0.4688, 0.5, 0.4688, 0.5, 0.4688, 1.0, 0.4375, 1.0, 0.4375, 0.5, 0.4375, 0.5, 0.4375, 1.0, 0.4062, 1.0, 0.4062, 0.5, 0.4062, 0.5, 0.4062, 1.0, 0.375, 1.0, 0.375, 0.5, 0.375, 0.5, 0.375, 1.0, 0.3438, 1.0, 0.3438, 0.5, 0.3438, 0.5, 0.3438, 1.0, 0.3125, 1.0, 0.3125, 0.5, 0.3125, 0.5, 0.3125, 1.0, 0.2812, 1.0, 0.2812, 0.5, 0.2812, 0.5, 0.2812, 1.0, 0.25, 1.0, 0.25, 0.5, 0.25, 0.5, 0.25, 1.0, 0.2188, 1.0, 0.2188, 0.5, 0.2188, 0.5, 0.2188, 1.0, 0.1875, 1.0, 0.1875, 0.5, 0.1875, 0.5, 0.1875, 1.0, 0.1562, 1.0, 0.1562, 0.5, 0.1562, 0.5, 0.1562, 1.0, 0.125, 1.0, 0.125, 0.5, 0.125, 0.5, 0.125, 1.0, 0.09375, 1.0, 0.09375, 0.5, 0.09375, 0.5, 0.09375, 1.0, 0.0625, 1.0, 0.0625, 0.5, 0.0625, 0.5, 0.0625, 1.0, 0.03125, 1.0, 0.03125, 0.5, 0.03125, 0.5, 0.03125, 1.0, 0.0, 1.0, 0.0, 0.5, 0.7932, 0.4673, 0.8348, 0.4547, 0.8348, 0.4547, 0.7932, 0.4673, 0.7932, 0.4673, 0.75, 0.4716, 0.75, 0.49, 0.7968, 0.4854, 0.8348, 0.4547, 0.7932, 0.4673, 0.7968, 0.4854, 0.8418, 0.4717, 0.8731, 0.4342, 0.8348, 0.4547, 0.8418, 0.4717, 0.8833, 0.4496, 0.9067, 0.4067, 0.8731, 0.4342, 0.8833, 0.4496, 0.9197, 0.4197, 0.9342, 0.3731, 0.9067, 0.4067, 0.9197, 0.4197, 0.9496, 0.3833, 0.9547, 0.3348, 0.9342, 0.3731, 0.9496, 0.3833, 0.9717, 0.3418, 0.9673, 0.2932, 0.9547, 0.3348, 0.9717, 0.3418, 0.9854, 0.2968, 0.9716, 0.25, 0.9673, 0.2932, 0.9854, 0.2968, 0.99, 0.25, 0.9673, 0.2068, 0.9716, 0.25, 0.99, 0.25, 0.9854, 0.2032, 0.9547, 0.1652, 0.9673, 0.2068, 0.9854, 0.2032, 0.9717, 0.1582, 0.9342, 0.1269, 0.9547, 0.1652, 0.9717, 0.1582, 0.9496, 0.1167, 0.9067, 0.09332, 0.9342, 0.1269, 0.9496, 0.1167, 0.9197, 0.08029, 0.8731, 0.06576, 0.9067, 0.09332, 0.9197, 0.08029, 0.8833, 0.05045, 0.8348, 0.04529, 0.8731, 0.06576, 0.8833, 0.05045, 0.8418, 0.02827, 0.7932, 0.03268, 0.8348, 0.04529, 0.8418, 0.02827, 0.7968, 0.01461, 0.75, 0.02842, 0.7932, 0.03268, 0.7968, 0.01461, 0.75, 0.01, 0.7068, 0.03268, 0.75, 0.02842, 0.75, 0.01, 0.7032, 0.01461, 0.6652, 0.04529, 0.7068, 0.03268, 0.7032, 0.01461, 0.6582, 0.02827, 0.6269, 0.06576, 0.6652, 0.04529, 0.6582, 0.02827, 0.6167, 0.05045, 0.5933, 0.09332, 0.6269, 0.06576, 0.6167, 0.05045, 0.5803, 0.08029, 0.5658, 0.1269, 0.5933, 0.09332, 0.5803, 0.08029, 0.5504, 0.1167, 0.5453, 0.1652, 0.5658, 0.1269, 0.5504, 0.1167, 0.5283, 0.1582, 0.5327, 0.2068, 0.5453, 0.1652, 0.5283, 0.1582, 0.5146, 0.2032, 0.5284, 0.25, 0.5327, 0.2068, 0.5146, 0.2032, 0.51, 0.25, 0.5327, 0.2932, 0.5284, 0.25, 0.51, 0.25, 0.5146, 0.2968, 0.5453, 0.3348, 0.5327, 0.2932, 0.5146, 0.2968, 0.5283, 0.3418, 0.5658, 0.3731, 0.5453, 0.3348, 0.5283, 0.3418, 0.5504, 0.3833, 0.5933, 0.4067, 0.5658, 0.3731, 0.5504, 0.3833, 0.5803, 0.4197, 0.6269, 0.4342, 0.5933, 0.4067, 0.5803, 0.4197, 0.6167, 0.4496, 0.6652, 0.4547, 0.6269, 0.4342, 0.6167, 0.4496, 0.6582, 0.4717, 0.7068, 0.4673, 0.6652, 0.4547, 0.6582, 0.4717, 0.7032, 0.4854, 0.75, 0.4716, 0.7068, 0.4673, 0.7032, 0.4854, 0.75, 0.49, 0.5933, 0.4067, 0.6269, 0.4342, 0.6269, 0.4342, 0.5933, 0.4067, 0.7932, 0.03268, 0.75, 0.02842, 0.75, 0.02842, 0.7932, 0.03268, 0.8348, 0.4547, 0.8731, 0.4342, 0.8731, 0.4342, 0.8348, 0.4547, 0.6269, 0.4342, 0.6652, 0.4547, 0.6652, 0.4547, 0.6269, 0.4342, 0.75, 0.02842, 0.7068, 0.03268, 0.7068, 0.03268, 0.75, 0.02842, 0.8731, 0.4342, 0.9067, 0.4067, 0.9067, 0.4067, 0.8731, 0.4342, 0.6652, 0.4547, 0.7068, 0.4673, 0.7068, 0.4673, 0.6652, 0.4547, 0.7068, 0.03268, 0.6652, 0.04529, 0.6652, 0.04529, 0.7068, 0.03268, 0.9067, 0.4067, 0.9342, 0.3731, 0.9342, 0.3731, 0.9067, 0.4067, 0.7068, 0.4673, 0.75, 0.4716, 0.75, 0.4716, 0.7068, 0.4673, 0.6652, 0.04529, 0.6269, 0.06576, 0.6269, 0.06576, 0.6652, 0.04529, 0.9342, 0.3731, 0.9547, 0.3348, 0.9547, 0.3348, 0.9342, 0.3731, 0.6269, 0.06576, 0.5933, 0.09332, 0.5933, 0.09332, 0.6269, 0.06576, 0.9547, 0.3348, 0.9673, 0.2932, 0.9673, 0.2932, 0.9547, 0.3348, 0.5933, 0.09332, 0.5658, 0.1269, 0.5658, 0.1269, 0.5933, 0.09332, 0.9673, 0.2932, 0.9716, 0.25, 0.9716, 0.25, 0.9673, 0.2932, 0.5658, 0.1269, 0.5453, 0.1652, 0.5453, 0.1652, 0.5658, 0.1269, 0.9716, 0.25, 0.9673, 0.2068, 0.9673, 0.2068, 0.9716, 0.25, 0.5453, 0.1652, 0.5327, 0.2068, 0.5327, 0.2068, 0.5453, 0.1652, 0.9673, 0.2068, 0.9547, 0.1652, 0.9547, 0.1652, 0.9673, 0.2068, 0.5327, 0.2068, 0.5284, 0.25, 0.5284, 0.25, 0.5327, 0.2068, 0.9547, 0.1652, 0.9342, 0.1269, 0.9342, 0.1269, 0.9547, 0.1652, 0.5284, 0.25, 0.5327, 0.2932, 0.5327, 0.2932, 0.5284, 0.25, 0.9342, 0.1269, 0.9067, 0.09332, 0.9067, 0.09332, 0.9342, 0.1269, 0.5327, 0.2932, 0.5453, 0.3348, 0.5453, 0.3348, 0.5327, 0.2932, 0.9067, 0.09332, 0.8731, 0.06576, 0.8731, 0.06576, 0.9067, 0.09332, 0.5453, 0.3348, 0.5658, 0.3731, 0.5658, 0.3731, 0.5453, 0.3348, 0.8731, 0.06576, 0.8348, 0.04529, 0.8348, 0.04529, 0.8731, 0.06576, 0.75, 0.4716, 0.7932, 0.4673, 0.7932, 0.4673, 0.75, 0.4716, 0.5658, 0.3731, 0.5933, 0.4067, 0.5933, 0.4067, 0.5658, 0.3731, 0.8348, 0.04529, 0.7932, 0.03268, 0.7932, 0.03268, 0.8348, 0.04529, 0.7932, 0.4673, 0.8348, 0.4547, 0.9375, 1.0, 0.9688, 1.0, 0.8348, 0.4547, 0.8731, 0.4342, 0.9062, 1.0, 0.9375, 1.0, 0.8731, 0.4342, 0.9067, 0.4067, 0.875, 1.0, 0.9062, 1.0, 0.9067, 0.4067, 0.9342, 0.3731, 0.8438, 1.0, 0.875, 1.0, 0.9342, 0.3731, 0.9547, 0.3348, 0.8125, 1.0, 0.8438, 1.0, 0.9547, 0.3348, 0.9673, 0.2932, 0.7812, 1.0, 0.8125, 1.0, 0.9673, 0.2932, 0.9716, 0.25, 0.75, 1.0, 0.7812, 1.0, 0.9716, 0.25, 0.9673, 0.2068, 0.7188, 1.0, 0.75, 1.0, 0.9673, 0.2068, 0.9547, 0.1652, 0.6875, 1.0, 0.7188, 1.0, 0.9547, 0.1652, 0.9342, 0.1269, 0.6562, 1.0, 0.6875, 1.0, 0.9342, 0.1269, 0.9067, 0.09332, 0.625, 1.0, 0.6562, 1.0, 0.9067, 0.09332, 0.8731, 0.06576, 0.5938, 1.0, 0.625, 1.0, 0.8731, 0.06576, 0.8348, 0.04529, 0.5625, 1.0, 0.5938, 1.0, 0.8348, 0.04529, 0.7932, 0.03268, 0.5312, 1.0, 0.5625, 1.0, 0.7932, 0.03268, 0.75, 0.02842, 0.5, 1.0, 0.5312, 1.0, 0.75, 0.02842, 0.7068, 0.03268, 0.4688, 1.0, 0.5, 1.0, 0.7068, 0.03268, 0.6652, 0.04529, 0.4375, 1.0, 0.4688, 1.0, 0.6652, 0.04529, 0.6269, 0.06576, 0.4062, 1.0, 0.4375, 1.0, 0.6269, 0.06576, 0.5933, 0.09332, 0.375, 1.0, 0.4062, 1.0, 0.5933, 0.09332, 0.5658, 0.1269, 0.3438, 1.0, 0.375, 1.0, 0.5658, 0.1269, 0.5453, 0.1652, 0.3125, 1.0, 0.3438, 1.0, 0.5453, 0.1652, 0.5327, 0.2068, 0.2812, 1.0, 0.3125, 1.0, 0.5327, 0.2068, 0.5284, 0.25, 0.25, 1.0, 0.2812, 1.0, 0.5284, 0.25, 0.5327, 0.2932, 0.2188, 1.0, 0.25, 1.0, 0.5327, 0.2932, 0.5453, 0.3348, 0.1875, 1.0, 0.2188, 1.0, 0.5453, 0.3348, 0.5658, 0.3731, 0.1562, 1.0, 0.1875, 1.0, 0.5658, 0.3731, 0.5933, 0.4067, 0.125, 1.0, 0.1562, 1.0, 0.5933, 0.4067, 0.6269, 0.4342, 0.09375, 1.0, 0.125, 1.0, 0.6269, 0.4342, 0.6652, 0.4547, 0.0625, 1.0, 0.09375, 1.0, 0.6652, 0.4547, 0.7068, 0.4673, 0.03125, 1.0, 0.0625, 1.0, 0.7068, 0.4673, 0.75, 0.4716, 0.0, 1.0, 0.03125, 1.0, 0.75, 0.4716, 0.7932, 0.4673, 0.9688, 1.0, 1.0, 1.0])
me_001.materials.append(mat_x)
me_001.update()

# ---- objects
ob_x = bpy.data.objects.new('柱体', me_x)
ob_001 = bpy.data.objects.new('柱体.001', me_001)

# ---- transforms, parenting, visibility, modifiers, constraints
ob_x.location = (0.00941, -0.0329, 0.4341)
_m = ob_x.modifiers.new('拆边', 'EDGE_SPLIT')
ob_001.location = (0.02011, -0.07028, 0.9274)
ob_001.rotation_euler = (0.01769, -0.0, 0.0)
_m = ob_001.modifiers.new('拆边', 'EDGE_SPLIT')

# ---- collection membership
col_collection.objects.link(ob_x)
col_collection.objects.link(ob_001)

# ---- scene / render settings (as saved in the file)
scene.frame_start = 1; scene.frame_end = 250; scene.frame_set(1)
scene.render.engine = 'BLENDER_EEVEE_NEXT'
scene.cycles.sampling_pattern = 'TABULATED_SOBOL'
scene.eevee.ray_tracing_options.trace_max_roughness = 0.0
bpy.context.view_layer.update()

# ---- added for rendering (the .blend has no active camera and no usable light): camera, sun
cam_auto = bpy.data.cameras.new('AutoCamera')
cam_auto.lens = 50.0
cam_auto.sensor_width = 36.0
cam_auto.clip_end = 1000.0
ob_auto_camera = bpy.data.objects.new('AutoCamera', cam_auto)
scene.collection.objects.link(ob_auto_camera)
ob_auto_camera.location = (1.75526, -2.12791, 2.09668)
ob_auto_camera.rotation_euler = (1.09748, -7.21219e-08, 0.694738)
scene.camera = ob_auto_camera
light_auto_sun = bpy.data.lights.new('AutoSun', 'SUN')
light_auto_sun.energy = 3.0
light_auto_sun.angle = 0.0523599
ob_auto_sun = bpy.data.objects.new('AutoSun', light_auto_sun)
scene.collection.objects.link(ob_auto_sun)
ob_auto_sun.rotation_euler = (0.872665, 0.174533, 0.523599)
bpy.context.view_layer.update()
